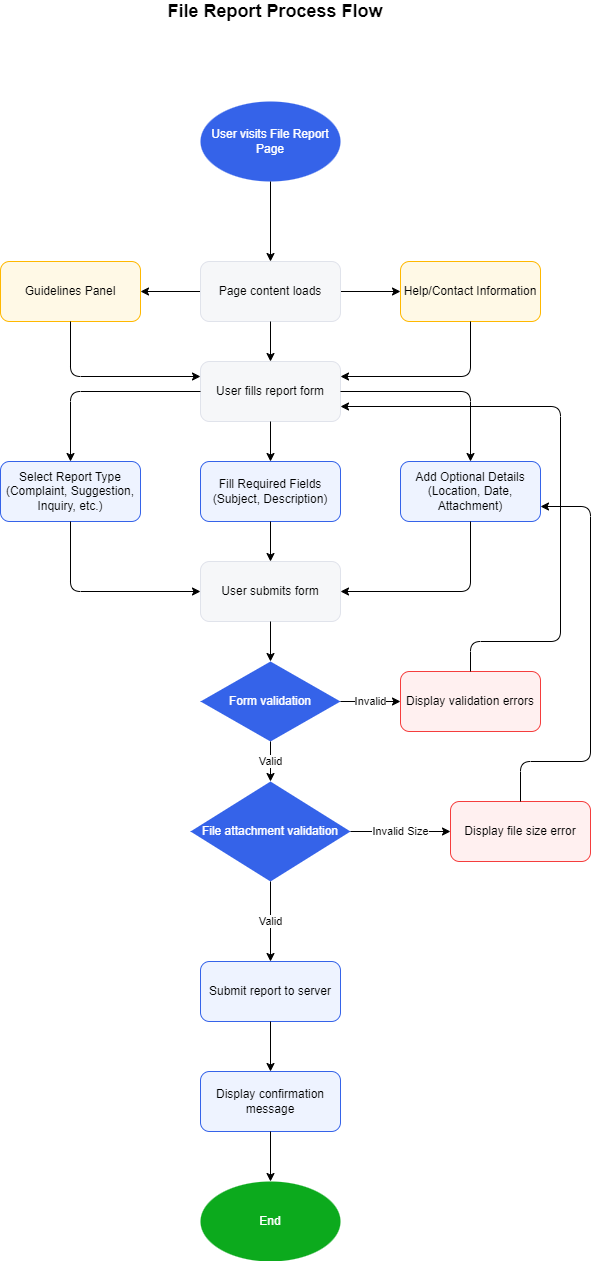

The diagram above was exported from draw.io. Its source (the exported page's mxGraphModel, read from the mxfile embedded in the PNG):
<mxGraphModel dx="623" dy="1569" grid="1" gridSize="10" guides="1" tooltips="1" connect="1" arrows="1" fold="1" page="1" pageScale="1" pageWidth="827" pageHeight="1169" math="0" shadow="0">
  <root>
    <mxCell id="0" />
    <mxCell id="1" parent="0" />
    <mxCell id="start" value="User visits File Report Page" style="ellipse;whiteSpace=wrap;html=1;fillColor=#3563E9;fontColor=#FFFFFF;strokeColor=none;" parent="1" vertex="1">
      <mxGeometry x="350" y="80" width="140" height="80" as="geometry" />
    </mxCell>
    <mxCell id="2" value="" style="edgeStyle=none;html=1;" edge="1" parent="1" source="pageLoaded" target="guidelines">
      <mxGeometry relative="1" as="geometry" />
    </mxCell>
    <mxCell id="4" style="edgeStyle=none;html=1;" edge="1" parent="1" source="pageLoaded" target="helpInfo">
      <mxGeometry relative="1" as="geometry" />
    </mxCell>
    <mxCell id="pageLoaded" value="Page content loads" style="rounded=1;whiteSpace=wrap;html=1;fillColor=#F6F7F9;strokeColor=#E0E3EB;" parent="1" vertex="1">
      <mxGeometry x="350" y="240" width="140" height="60" as="geometry" />
    </mxCell>
    <mxCell id="formFill" value="User fills report form" style="rounded=1;whiteSpace=wrap;html=1;fillColor=#F6F7F9;strokeColor=#E0E3EB;" parent="1" vertex="1">
      <mxGeometry x="350" y="340" width="140" height="60" as="geometry" />
    </mxCell>
    <mxCell id="selectType" value="Select Report Type&#10;(Complaint, Suggestion, Inquiry, etc.)" style="rounded=1;whiteSpace=wrap;html=1;fillColor=#EEF3FF;strokeColor=#3563E9;" parent="1" vertex="1">
      <mxGeometry x="150" y="440" width="140" height="60" as="geometry" />
    </mxCell>
    <mxCell id="fillRequiredFields" value="Fill Required Fields&#10;(Subject, Description)" style="rounded=1;whiteSpace=wrap;html=1;fillColor=#EEF3FF;strokeColor=#3563E9;" parent="1" vertex="1">
      <mxGeometry x="350" y="440" width="140" height="60" as="geometry" />
    </mxCell>
    <mxCell id="addOptionalInfo" value="Add Optional Details&#10;(Location, Date, Attachment)" style="rounded=1;whiteSpace=wrap;html=1;fillColor=#EEF3FF;strokeColor=#3563E9;" parent="1" vertex="1">
      <mxGeometry x="550" y="440" width="140" height="60" as="geometry" />
    </mxCell>
    <mxCell id="submitForm" value="User submits form" style="rounded=1;whiteSpace=wrap;html=1;fillColor=#F6F7F9;strokeColor=#E0E3EB;" parent="1" vertex="1">
      <mxGeometry x="350" y="540" width="140" height="60" as="geometry" />
    </mxCell>
    <mxCell id="validateForm" value="Form validation" style="rhombus;whiteSpace=wrap;html=1;fillColor=#3563E9;fontColor=#FFFFFF;strokeColor=none;" parent="1" vertex="1">
      <mxGeometry x="350" y="640" width="140" height="80" as="geometry" />
    </mxCell>
    <mxCell id="showErrors" value="Display validation errors" style="rounded=1;whiteSpace=wrap;html=1;fillColor=#FFF0F0;strokeColor=#F53D3D;" parent="1" vertex="1">
      <mxGeometry x="550" y="650" width="140" height="60" as="geometry" />
    </mxCell>
    <mxCell id="fileAttachment" value="File attachment validation" style="rhombus;whiteSpace=wrap;html=1;fillColor=#3563E9;fontColor=#FFFFFF;strokeColor=none;" parent="1" vertex="1">
      <mxGeometry x="340" y="760" width="160" height="100" as="geometry" />
    </mxCell>
    <mxCell id="fileSizeError" value="Display file size error" style="rounded=1;whiteSpace=wrap;html=1;fillColor=#FFF0F0;strokeColor=#F53D3D;" parent="1" vertex="1">
      <mxGeometry x="600" y="780" width="140" height="60" as="geometry" />
    </mxCell>
    <mxCell id="submitServer" value="Submit report to server" style="rounded=1;whiteSpace=wrap;html=1;fillColor=#EEF3FF;strokeColor=#3563E9;" parent="1" vertex="1">
      <mxGeometry x="350" y="940" width="140" height="60" as="geometry" />
    </mxCell>
    <mxCell id="showConfirmation" value="Display confirmation message" style="rounded=1;whiteSpace=wrap;html=1;fillColor=#EEF3FF;strokeColor=#3563E9;" parent="1" vertex="1">
      <mxGeometry x="350" y="1050" width="140" height="60" as="geometry" />
    </mxCell>
    <mxCell id="end" value="End" style="ellipse;whiteSpace=wrap;html=1;fillColor=#0CAA1D;fontColor=#FFFFFF;strokeColor=none;" parent="1" vertex="1">
      <mxGeometry x="350" y="1160" width="140" height="80" as="geometry" />
    </mxCell>
    <mxCell id="guidelines" value="Guidelines Panel" style="rounded=1;whiteSpace=wrap;html=1;fillColor=#FFF9E6;strokeColor=#FFB800;" parent="1" vertex="1">
      <mxGeometry x="150" y="240" width="140" height="60" as="geometry" />
    </mxCell>
    <mxCell id="helpInfo" value="Help/Contact Information" style="rounded=1;whiteSpace=wrap;html=1;fillColor=#FFF9E6;strokeColor=#FFB800;" parent="1" vertex="1">
      <mxGeometry x="550" y="240" width="140" height="60" as="geometry" />
    </mxCell>
    <mxCell id="conn1" value="" style="endArrow=classic;html=1;exitX=0.5;exitY=1;exitDx=0;exitDy=0;entryX=0.5;entryY=0;entryDx=0;entryDy=0;" parent="1" source="start" target="pageLoaded" edge="1">
      <mxGeometry width="50" height="50" relative="1" as="geometry">
        <mxPoint x="400" y="130" as="sourcePoint" />
        <mxPoint x="420" y="139.99999999999977" as="targetPoint" />
      </mxGeometry>
    </mxCell>
    <mxCell id="conn3" value="" style="endArrow=classic;html=1;exitX=0.5;exitY=1;exitDx=0;exitDy=0;entryX=0.5;entryY=0;entryDx=0;entryDy=0;" parent="1" source="pageLoaded" target="formFill" edge="1">
      <mxGeometry width="50" height="50" relative="1" as="geometry">
        <mxPoint x="400" y="310" as="sourcePoint" />
        <mxPoint x="450" y="260" as="targetPoint" />
      </mxGeometry>
    </mxCell>
    <mxCell id="conn4" value="" style="endArrow=classic;html=1;exitX=0;exitY=0.5;exitDx=0;exitDy=0;entryX=0.5;entryY=0;entryDx=0;entryDy=0;edgeStyle=orthogonalEdgeStyle;" parent="1" source="formFill" target="selectType" edge="1">
      <mxGeometry width="50" height="50" relative="1" as="geometry">
        <mxPoint x="320" y="390" as="sourcePoint" />
        <mxPoint x="370" y="340" as="targetPoint" />
        <Array as="points">
          <mxPoint x="220" y="370" />
        </Array>
      </mxGeometry>
    </mxCell>
    <mxCell id="conn5" value="" style="endArrow=classic;html=1;exitX=0.5;exitY=1;exitDx=0;exitDy=0;entryX=0.5;entryY=0;entryDx=0;entryDy=0;" parent="1" source="formFill" target="fillRequiredFields" edge="1">
      <mxGeometry width="50" height="50" relative="1" as="geometry">
        <mxPoint x="400" y="440" as="sourcePoint" />
        <mxPoint x="450" y="390" as="targetPoint" />
      </mxGeometry>
    </mxCell>
    <mxCell id="conn6" value="" style="endArrow=classic;html=1;exitX=1;exitY=0.5;exitDx=0;exitDy=0;entryX=0.5;entryY=0;entryDx=0;entryDy=0;edgeStyle=orthogonalEdgeStyle;" parent="1" source="formFill" target="addOptionalInfo" edge="1">
      <mxGeometry width="50" height="50" relative="1" as="geometry">
        <mxPoint x="420" y="390" as="sourcePoint" />
        <mxPoint x="470" y="340" as="targetPoint" />
        <Array as="points">
          <mxPoint x="620" y="370" />
        </Array>
      </mxGeometry>
    </mxCell>
    <mxCell id="conn7" value="" style="endArrow=classic;html=1;exitX=0.5;exitY=1;exitDx=0;exitDy=0;entryX=0;entryY=0.5;entryDx=0;entryDy=0;edgeStyle=orthogonalEdgeStyle;" parent="1" source="selectType" target="submitForm" edge="1">
      <mxGeometry width="50" height="50" relative="1" as="geometry">
        <mxPoint x="220" y="520" as="sourcePoint" />
        <mxPoint x="270" y="470" as="targetPoint" />
        <Array as="points">
          <mxPoint x="220" y="570" />
        </Array>
      </mxGeometry>
    </mxCell>
    <mxCell id="conn8" value="" style="endArrow=classic;html=1;exitX=0.5;exitY=1;exitDx=0;exitDy=0;entryX=0.5;entryY=0;entryDx=0;entryDy=0;" parent="1" source="fillRequiredFields" target="submitForm" edge="1">
      <mxGeometry width="50" height="50" relative="1" as="geometry">
        <mxPoint x="400" y="520" as="sourcePoint" />
        <mxPoint x="450" y="470" as="targetPoint" />
      </mxGeometry>
    </mxCell>
    <mxCell id="conn9" value="" style="endArrow=classic;html=1;exitX=0.5;exitY=1;exitDx=0;exitDy=0;entryX=1;entryY=0.5;entryDx=0;entryDy=0;edgeStyle=orthogonalEdgeStyle;" parent="1" source="addOptionalInfo" target="submitForm" edge="1">
      <mxGeometry width="50" height="50" relative="1" as="geometry">
        <mxPoint x="580" y="520" as="sourcePoint" />
        <mxPoint x="630" y="470" as="targetPoint" />
        <Array as="points">
          <mxPoint x="620" y="570" />
        </Array>
      </mxGeometry>
    </mxCell>
    <mxCell id="conn10" value="" style="endArrow=classic;html=1;exitX=0.5;exitY=1;exitDx=0;exitDy=0;entryX=0.5;entryY=0;entryDx=0;entryDy=0;" parent="1" source="submitForm" target="validateForm" edge="1">
      <mxGeometry width="50" height="50" relative="1" as="geometry">
        <mxPoint x="400" y="640" as="sourcePoint" />
        <mxPoint x="450" y="590" as="targetPoint" />
      </mxGeometry>
    </mxCell>
    <mxCell id="conn11" value="Invalid" style="endArrow=classic;html=1;exitX=1;exitY=0.5;exitDx=0;exitDy=0;entryX=0;entryY=0.5;entryDx=0;entryDy=0;" parent="1" source="validateForm" target="showErrors" edge="1">
      <mxGeometry width="50" height="50" relative="1" as="geometry">
        <mxPoint x="490" y="700" as="sourcePoint" />
        <mxPoint x="540" y="650" as="targetPoint" />
      </mxGeometry>
    </mxCell>
    <mxCell id="conn12" value="Valid" style="endArrow=classic;html=1;exitX=0.5;exitY=1;exitDx=0;exitDy=0;entryX=0.5;entryY=0;entryDx=0;entryDy=0;" parent="1" source="validateForm" target="fileAttachment" edge="1">
      <mxGeometry width="50" height="50" relative="1" as="geometry">
        <mxPoint x="400" y="760" as="sourcePoint" />
        <mxPoint x="450" y="710" as="targetPoint" />
      </mxGeometry>
    </mxCell>
    <mxCell id="conn13" value="Invalid Size" style="endArrow=classic;html=1;exitX=1;exitY=0.5;exitDx=0;exitDy=0;entryX=0;entryY=0.5;entryDx=0;entryDy=0;" parent="1" source="fileAttachment" target="fileSizeError" edge="1">
      <mxGeometry width="50" height="50" relative="1" as="geometry">
        <mxPoint x="490" y="820" as="sourcePoint" />
        <mxPoint x="540" y="770" as="targetPoint" />
      </mxGeometry>
    </mxCell>
    <mxCell id="conn14" value="Valid" style="endArrow=classic;html=1;exitX=0.5;exitY=1;exitDx=0;exitDy=0;entryX=0.5;entryY=0;entryDx=0;entryDy=0;" parent="1" source="fileAttachment" target="submitServer" edge="1">
      <mxGeometry width="50" height="50" relative="1" as="geometry">
        <mxPoint x="400" y="860" as="sourcePoint" />
        <mxPoint x="420" y="910" as="targetPoint" />
      </mxGeometry>
    </mxCell>
    <mxCell id="conn16" value="" style="endArrow=classic;html=1;exitX=0.5;exitY=1;exitDx=0;exitDy=0;entryX=0.5;entryY=0;entryDx=0;entryDy=0;" parent="1" source="submitServer" target="showConfirmation" edge="1">
      <mxGeometry width="50" height="50" relative="1" as="geometry">
        <mxPoint x="400" y="1060" as="sourcePoint" />
        <mxPoint x="450" y="1010" as="targetPoint" />
      </mxGeometry>
    </mxCell>
    <mxCell id="conn17" value="" style="endArrow=classic;html=1;exitX=0.5;exitY=1;exitDx=0;exitDy=0;entryX=0.5;entryY=0;entryDx=0;entryDy=0;" parent="1" source="showConfirmation" target="end" edge="1">
      <mxGeometry width="50" height="50" relative="1" as="geometry">
        <mxPoint x="400" y="1160" as="sourcePoint" />
        <mxPoint x="450" y="1110" as="targetPoint" />
      </mxGeometry>
    </mxCell>
    <mxCell id="conn18" value="" style="endArrow=classic;html=1;exitX=0.5;exitY=0;exitDx=0;exitDy=0;entryX=1;entryY=0.75;entryDx=0;entryDy=0;edgeStyle=orthogonalEdgeStyle;" parent="1" source="showErrors" target="formFill" edge="1">
      <mxGeometry width="50" height="50" relative="1" as="geometry">
        <mxPoint x="620" y="620" as="sourcePoint" />
        <mxPoint x="670" y="570" as="targetPoint" />
        <Array as="points">
          <mxPoint x="620" y="620" />
          <mxPoint x="710" y="620" />
          <mxPoint x="710" y="385" />
        </Array>
      </mxGeometry>
    </mxCell>
    <mxCell id="conn19" value="" style="endArrow=classic;html=1;exitX=0.5;exitY=0;exitDx=0;exitDy=0;entryX=1;entryY=0.75;entryDx=0;entryDy=0;edgeStyle=orthogonalEdgeStyle;" parent="1" source="fileSizeError" target="addOptionalInfo" edge="1">
      <mxGeometry width="50" height="50" relative="1" as="geometry">
        <mxPoint x="620" y="740" as="sourcePoint" />
        <mxPoint x="670" y="690" as="targetPoint" />
        <Array as="points">
          <mxPoint x="670" y="740" />
          <mxPoint x="740" y="740" />
          <mxPoint x="740" y="485" />
        </Array>
      </mxGeometry>
    </mxCell>
    <mxCell id="sidebarConn3" value="" style="endArrow=classic;html=1;exitX=0.5;exitY=1;exitDx=0;exitDy=0;entryX=0;entryY=0.25;entryDx=0;entryDy=0;edgeStyle=orthogonalEdgeStyle;" parent="1" source="guidelines" target="formFill" edge="1">
      <mxGeometry width="50" height="50" relative="1" as="geometry">
        <mxPoint x="220" y="340" as="sourcePoint" />
        <mxPoint x="270" y="290" as="targetPoint" />
        <Array as="points">
          <mxPoint x="220" y="355" />
        </Array>
      </mxGeometry>
    </mxCell>
    <mxCell id="sidebarConn4" value="" style="endArrow=classic;html=1;exitX=0.5;exitY=1;exitDx=0;exitDy=0;entryX=1;entryY=0.25;entryDx=0;entryDy=0;edgeStyle=orthogonalEdgeStyle;" parent="1" source="helpInfo" target="formFill" edge="1">
      <mxGeometry width="50" height="50" relative="1" as="geometry">
        <mxPoint x="580" y="340" as="sourcePoint" />
        <mxPoint x="630" y="290" as="targetPoint" />
        <Array as="points">
          <mxPoint x="620" y="355" />
        </Array>
      </mxGeometry>
    </mxCell>
    <mxCell id="title" value="File Report Process Flow" style="text;html=1;strokeColor=none;fillColor=none;align=center;verticalAlign=middle;whiteSpace=wrap;rounded=0;fontSize=18;fontStyle=1" parent="1" vertex="1">
      <mxGeometry x="250" y="-20" width="350" height="20" as="geometry" />
    </mxCell>
  </root>
</mxGraphModel>